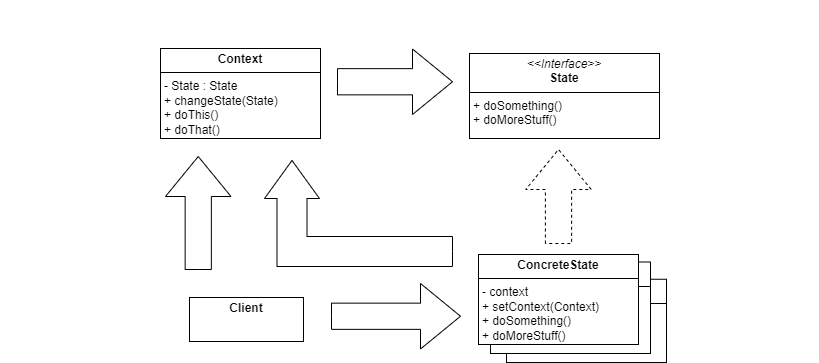

The diagram above was exported from draw.io. Its source (the exported page's mxGraphModel, read from the mxfile embedded in the PNG):
<mxGraphModel dx="944" dy="869" grid="0" gridSize="10" guides="1" tooltips="1" connect="1" arrows="1" fold="1" page="0" pageScale="1" pageWidth="850" pageHeight="1100" math="0" shadow="0">
  <root>
    <mxCell id="0" />
    <mxCell id="1" parent="0" />
    <mxCell id="zNrAxJksqoM9T1ttwW0D-4" value="&lt;p style=&quot;margin:0px;margin-top:4px;text-align:center;&quot;&gt;&lt;b&gt;Class&lt;/b&gt;&lt;/p&gt;&lt;hr size=&quot;1&quot; style=&quot;border-style:solid;&quot;&gt;&lt;p style=&quot;margin:0px;margin-left:4px;&quot;&gt;+ method(): Type&lt;/p&gt;" style="verticalAlign=top;align=left;overflow=fill;html=1;whiteSpace=wrap;" vertex="1" parent="1">
      <mxGeometry x="171" y="264.75" width="160" height="83.25" as="geometry" />
    </mxCell>
    <mxCell id="zNrAxJksqoM9T1ttwW0D-1" value="&lt;p style=&quot;margin:0px;margin-top:4px;text-align:center;&quot;&gt;&lt;b&gt;Context&lt;/b&gt;&lt;/p&gt;&lt;hr size=&quot;1&quot; style=&quot;border-style:solid;&quot;&gt;&lt;p style=&quot;margin:0px;margin-left:4px;&quot;&gt;- State : State&lt;/p&gt;&lt;p style=&quot;margin:0px;margin-left:4px;&quot;&gt;+ changeState(State)&lt;/p&gt;&lt;p style=&quot;margin:0px;margin-left:4px;&quot;&gt;+ doThis()&lt;/p&gt;&lt;p style=&quot;margin:0px;margin-left:4px;&quot;&gt;+ doThat()&lt;/p&gt;" style="verticalAlign=top;align=left;overflow=fill;html=1;whiteSpace=wrap;" vertex="1" parent="1">
      <mxGeometry x="-175" y="34" width="160" height="90" as="geometry" />
    </mxCell>
    <mxCell id="zNrAxJksqoM9T1ttwW0D-2" value="&lt;p style=&quot;margin:0px;margin-top:4px;text-align:center;&quot;&gt;&lt;i&gt;&amp;lt;&amp;lt;Interface&amp;gt;&amp;gt;&lt;/i&gt;&lt;br&gt;&lt;b&gt;State&lt;/b&gt;&lt;/p&gt;&lt;hr size=&quot;1&quot; style=&quot;border-style:solid;&quot;&gt;&lt;p style=&quot;margin:0px;margin-left:4px;&quot;&gt;&lt;span style=&quot;background-color: initial;&quot;&gt;+ doSomething()&lt;/span&gt;&lt;/p&gt;&lt;p style=&quot;margin:0px;margin-left:4px;&quot;&gt;&lt;span style=&quot;background-color: initial;&quot;&gt;+ doMoreStuff()&lt;/span&gt;&lt;/p&gt;" style="verticalAlign=top;align=left;overflow=fill;html=1;whiteSpace=wrap;" vertex="1" parent="1">
      <mxGeometry x="134" y="39" width="190" height="85" as="geometry" />
    </mxCell>
    <mxCell id="zNrAxJksqoM9T1ttwW0D-3" value="&lt;p style=&quot;margin:0px;margin-top:4px;text-align:center;&quot;&gt;&lt;b&gt;Class&lt;/b&gt;&lt;/p&gt;&lt;hr size=&quot;1&quot; style=&quot;border-style:solid;&quot;&gt;&lt;p style=&quot;margin:0px;margin-left:4px;&quot;&gt;&lt;/p&gt;&lt;p style=&quot;margin:0px;margin-left:4px;&quot;&gt;+ method(): Type&lt;/p&gt;" style="verticalAlign=top;align=left;overflow=fill;html=1;whiteSpace=wrap;" vertex="1" parent="1">
      <mxGeometry x="155" y="247.5" width="160" height="91.5" as="geometry" />
    </mxCell>
    <mxCell id="zNrAxJksqoM9T1ttwW0D-5" value="&lt;p style=&quot;margin:0px;margin-top:4px;text-align:center;&quot;&gt;&lt;b&gt;ConcreteState&lt;/b&gt;&lt;/p&gt;&lt;hr size=&quot;1&quot; style=&quot;border-style:solid;&quot;&gt;&lt;p style=&quot;margin:0px;margin-left:4px;&quot;&gt;- context&lt;/p&gt;&lt;p style=&quot;margin:0px;margin-left:4px;&quot;&gt;+ setContext(Context)&lt;/p&gt;&lt;p style=&quot;margin:0px;margin-left:4px;&quot;&gt;+ doSomething()&lt;/p&gt;&lt;p style=&quot;margin:0px;margin-left:4px;&quot;&gt;+ doMoreStuff()&lt;/p&gt;" style="verticalAlign=top;align=left;overflow=fill;html=1;whiteSpace=wrap;" vertex="1" parent="1">
      <mxGeometry x="143" y="240" width="160" height="90" as="geometry" />
    </mxCell>
    <mxCell id="zNrAxJksqoM9T1ttwW0D-6" value="&lt;p style=&quot;margin:0px;margin-top:4px;text-align:center;&quot;&gt;&lt;b&gt;Client&lt;/b&gt;&lt;/p&gt;&lt;p style=&quot;margin:0px;margin-left:4px;&quot;&gt;&lt;br&gt;&lt;/p&gt;" style="verticalAlign=top;align=left;overflow=fill;html=1;whiteSpace=wrap;" vertex="1" parent="1">
      <mxGeometry x="-146" y="283" width="114" height="44" as="geometry" />
    </mxCell>
    <mxCell id="zNrAxJksqoM9T1ttwW0D-7" value="" style="html=1;shadow=0;dashed=0;align=center;verticalAlign=middle;shape=mxgraph.arrows2.arrow;dy=0.6;dx=40;notch=0;" vertex="1" parent="1">
      <mxGeometry x="2" y="34.5" width="115" height="65.5" as="geometry" />
    </mxCell>
    <mxCell id="zNrAxJksqoM9T1ttwW0D-8" value="" style="html=1;shadow=0;dashed=1;align=center;verticalAlign=middle;shape=mxgraph.arrows2.arrow;dy=0.6;dx=40;notch=0;direction=north;" vertex="1" parent="1">
      <mxGeometry x="190.25" y="135" width="65.5" height="94" as="geometry" />
    </mxCell>
    <mxCell id="zNrAxJksqoM9T1ttwW0D-16" style="edgeStyle=none;curved=1;rounded=0;orthogonalLoop=1;jettySize=auto;html=1;exitX=0.25;exitY=0;exitDx=0;exitDy=0;fontSize=12;startSize=8;endSize=8;" edge="1" parent="1">
      <mxGeometry relative="1" as="geometry">
        <mxPoint x="-35.749999999999886" y="155" as="sourcePoint" />
        <mxPoint x="-35.749999999999886" y="155" as="targetPoint" />
      </mxGeometry>
    </mxCell>
    <mxCell id="zNrAxJksqoM9T1ttwW0D-20" value="" style="html=1;shadow=0;dashed=0;align=center;verticalAlign=middle;shape=mxgraph.arrows2.arrow;dy=0.6;dx=40;notch=0;direction=north;" vertex="1" parent="1">
      <mxGeometry x="-170" y="142" width="65.5" height="113" as="geometry" />
    </mxCell>
    <mxCell id="zNrAxJksqoM9T1ttwW0D-21" value="" style="html=1;shadow=0;dashed=0;align=center;verticalAlign=middle;shape=mxgraph.arrows2.arrow;dy=0.6;dx=40;notch=0;" vertex="1" parent="1">
      <mxGeometry x="-4" y="269" width="129" height="65.5" as="geometry" />
    </mxCell>
    <mxCell id="zNrAxJksqoM9T1ttwW0D-25" value="" style="html=1;shadow=0;dashed=0;align=center;verticalAlign=middle;shape=mxgraph.arrows2.bendArrow;dy=15;dx=38;notch=0;arrowHead=55;rounded=0;direction=north;" vertex="1" parent="1">
      <mxGeometry x="-71" y="146" width="188" height="106" as="geometry" />
    </mxCell>
    <mxCell id="zNrAxJksqoM9T1ttwW0D-26" value="Phone" style="fontColor=white;text;html=1;align=center;verticalAlign=middle;whiteSpace=wrap;rounded=0;fontSize=16;" vertex="1" parent="1">
      <mxGeometry x="-164.5" y="-14" width="60" height="30" as="geometry" />
    </mxCell>
    <mxCell id="zNrAxJksqoM9T1ttwW0D-27" value="- stores a reference to its current concrete state" style="fontColor=white;text;html=1;align=center;verticalAlign=middle;whiteSpace=wrap;rounded=0;fontSize=16;" vertex="1" parent="1">
      <mxGeometry x="-335" y="56" width="143" height="30" as="geometry" />
    </mxCell>
    <mxCell id="zNrAxJksqoM9T1ttwW0D-28" value="- declares the state-specific methods" style="text;html=1;align=center;verticalAlign=middle;whiteSpace=wrap;rounded=0;fontSize=16;fontColor=white;" vertex="1" parent="1">
      <mxGeometry x="341" y="48" width="143" height="30" as="geometry" />
    </mxCell>
    <mxCell id="zNrAxJksqoM9T1ttwW0D-29" value="- provide their own implementations for the state-specific methods" style="fontColor=white;text;html=1;align=center;verticalAlign=middle;whiteSpace=wrap;rounded=0;fontSize=16;" vertex="1" parent="1">
      <mxGeometry x="341" y="260" width="143" height="30" as="geometry" />
    </mxCell>
  </root>
</mxGraphModel>